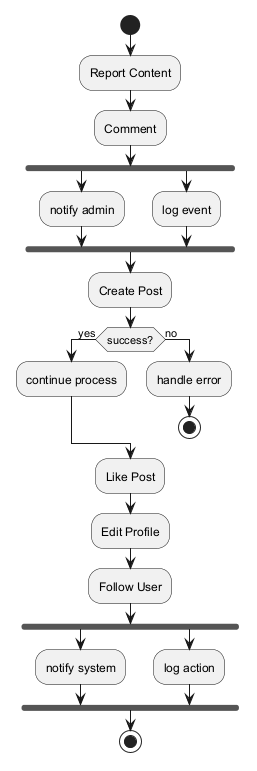

The diagram above was rendered by PlantUML. Its source (embedded in the PNG):
@startuml
skinparam backgroundColor #FFFFFF
skinparam classBackgroundColor #F3E5F5
skinparam classBorderColor #6A1B9A
start
:Report Content;
:Comment;
fork
:notify admin;
fork again
:log event;
end fork
:Create Post;
if (success?) then (yes)
:continue process;
else (no)
:handle error;
stop
endif
:Like Post;
:Edit Profile;
:Follow User;
fork
:notify system;
fork again
:log action;
end fork
stop
@enduml